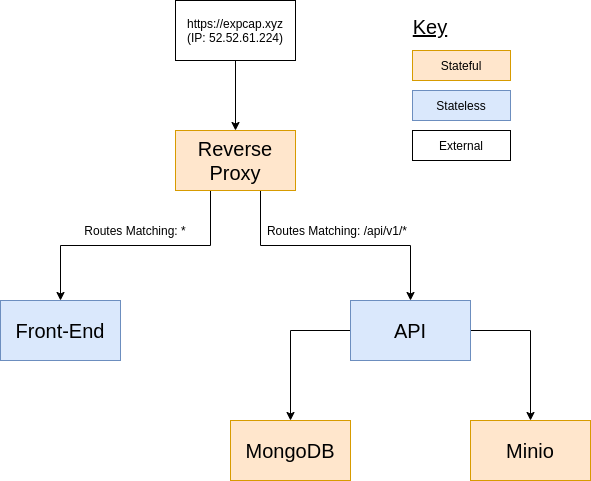

The diagram above was exported from draw.io. Its source (the exported page's mxGraphModel, read from the mxfile embedded in the PNG):
<mxGraphModel dx="980" dy="548" grid="1" gridSize="10" guides="1" tooltips="1" connect="1" arrows="1" fold="1" page="1" pageScale="1" pageWidth="850" pageHeight="1100" math="0" shadow="0">
  <root>
    <mxCell id="0" />
    <mxCell id="1" parent="0" />
    <mxCell id="On0ZKGwMCg2zbP3zqcFG-3" style="edgeStyle=orthogonalEdgeStyle;rounded=0;orthogonalLoop=1;jettySize=auto;html=1;" parent="1" source="On0ZKGwMCg2zbP3zqcFG-1" target="On0ZKGwMCg2zbP3zqcFG-2" edge="1">
      <mxGeometry relative="1" as="geometry" />
    </mxCell>
    <mxCell id="On0ZKGwMCg2zbP3zqcFG-1" value="https://expcap.xyz&lt;br&gt;(IP: 52.52.61.224)" style="rounded=0;whiteSpace=wrap;html=1;" parent="1" vertex="1">
      <mxGeometry x="365" y="100" width="120" height="60" as="geometry" />
    </mxCell>
    <mxCell id="On0ZKGwMCg2zbP3zqcFG-5" style="edgeStyle=orthogonalEdgeStyle;rounded=0;orthogonalLoop=1;jettySize=auto;html=1;exitX=0.5;exitY=1;exitDx=0;exitDy=0;entryX=0.5;entryY=0;entryDx=0;entryDy=0;" parent="1" source="On0ZKGwMCg2zbP3zqcFG-2" target="On0ZKGwMCg2zbP3zqcFG-4" edge="1">
      <mxGeometry relative="1" as="geometry">
        <Array as="points">
          <mxPoint x="400" y="290" />
          <mxPoint x="400" y="345" />
          <mxPoint x="250" y="345" />
        </Array>
      </mxGeometry>
    </mxCell>
    <mxCell id="On0ZKGwMCg2zbP3zqcFG-7" style="edgeStyle=orthogonalEdgeStyle;rounded=0;orthogonalLoop=1;jettySize=auto;html=1;entryX=0.5;entryY=0;entryDx=0;entryDy=0;exitX=0.5;exitY=1;exitDx=0;exitDy=0;" parent="1" source="On0ZKGwMCg2zbP3zqcFG-2" target="On0ZKGwMCg2zbP3zqcFG-6" edge="1">
      <mxGeometry relative="1" as="geometry">
        <Array as="points">
          <mxPoint x="450" y="290" />
          <mxPoint x="450" y="345" />
          <mxPoint x="600" y="345" />
        </Array>
      </mxGeometry>
    </mxCell>
    <mxCell id="On0ZKGwMCg2zbP3zqcFG-2" value="&lt;font style=&quot;font-size: 20px&quot;&gt;Reverse Proxy&lt;/font&gt;" style="rounded=0;whiteSpace=wrap;html=1;fillColor=#ffe6cc;strokeColor=#d79b00;" parent="1" vertex="1">
      <mxGeometry x="365" y="230" width="120" height="60" as="geometry" />
    </mxCell>
    <mxCell id="On0ZKGwMCg2zbP3zqcFG-4" value="&lt;font style=&quot;font-size: 20px&quot;&gt;Front-End&lt;/font&gt;" style="rounded=0;whiteSpace=wrap;html=1;fillColor=#dae8fc;strokeColor=#6c8ebf;" parent="1" vertex="1">
      <mxGeometry x="190" y="400" width="120" height="60" as="geometry" />
    </mxCell>
    <mxCell id="On0ZKGwMCg2zbP3zqcFG-13" style="edgeStyle=orthogonalEdgeStyle;rounded=0;orthogonalLoop=1;jettySize=auto;html=1;entryX=0.5;entryY=0;entryDx=0;entryDy=0;" parent="1" source="On0ZKGwMCg2zbP3zqcFG-6" edge="1" target="On0ZKGwMCg2zbP3zqcFG-9">
      <mxGeometry relative="1" as="geometry">
        <mxPoint x="480" y="630" as="targetPoint" />
        <Array as="points">
          <mxPoint x="480" y="430" />
        </Array>
      </mxGeometry>
    </mxCell>
    <mxCell id="On0ZKGwMCg2zbP3zqcFG-14" style="edgeStyle=orthogonalEdgeStyle;rounded=0;orthogonalLoop=1;jettySize=auto;html=1;exitX=1;exitY=0.5;exitDx=0;exitDy=0;" parent="1" source="On0ZKGwMCg2zbP3zqcFG-6" target="On0ZKGwMCg2zbP3zqcFG-11" edge="1">
      <mxGeometry relative="1" as="geometry" />
    </mxCell>
    <mxCell id="On0ZKGwMCg2zbP3zqcFG-6" value="&lt;font style=&quot;font-size: 20px&quot;&gt;API&lt;/font&gt;" style="rounded=0;whiteSpace=wrap;html=1;fillColor=#dae8fc;strokeColor=#6c8ebf;" parent="1" vertex="1">
      <mxGeometry x="540" y="400" width="120" height="60" as="geometry" />
    </mxCell>
    <mxCell id="On0ZKGwMCg2zbP3zqcFG-9" value="&lt;font style=&quot;font-size: 20px&quot;&gt;MongoDB&lt;/font&gt;" style="rounded=0;whiteSpace=wrap;html=1;fillColor=#ffe6cc;strokeColor=#d79b00;" parent="1" vertex="1">
      <mxGeometry x="420" y="520" width="120" height="60" as="geometry" />
    </mxCell>
    <mxCell id="On0ZKGwMCg2zbP3zqcFG-11" value="&lt;font style=&quot;font-size: 20px&quot;&gt;Minio&lt;/font&gt;" style="rounded=0;whiteSpace=wrap;html=1;fillColor=#ffe6cc;strokeColor=#d79b00;" parent="1" vertex="1">
      <mxGeometry x="660" y="520" width="120" height="60" as="geometry" />
    </mxCell>
    <mxCell id="On0ZKGwMCg2zbP3zqcFG-17" value="Routes Matching: *" style="text;html=1;strokeColor=none;fillColor=none;align=center;verticalAlign=middle;whiteSpace=wrap;rounded=0;" parent="1" vertex="1">
      <mxGeometry x="250" y="320" width="150" height="20" as="geometry" />
    </mxCell>
    <mxCell id="On0ZKGwMCg2zbP3zqcFG-22" value="Routes Matching: /api/v1/*" style="text;html=1;strokeColor=none;fillColor=none;align=center;verticalAlign=middle;whiteSpace=wrap;rounded=0;" parent="1" vertex="1">
      <mxGeometry x="452" y="320" width="150" height="20" as="geometry" />
    </mxCell>
    <mxCell id="On0ZKGwMCg2zbP3zqcFG-23" value="&lt;font size=&quot;1&quot;&gt;&lt;u style=&quot;font-size: 20px&quot;&gt;Key&lt;/u&gt;&lt;/font&gt;" style="text;html=1;strokeColor=none;fillColor=none;align=center;verticalAlign=middle;whiteSpace=wrap;rounded=0;" parent="1" vertex="1">
      <mxGeometry x="600" y="116" width="40" height="20" as="geometry" />
    </mxCell>
    <mxCell id="On0ZKGwMCg2zbP3zqcFG-24" value="Stateful" style="rounded=0;whiteSpace=wrap;html=1;fillColor=#ffe6cc;strokeColor=#d79b00;" parent="1" vertex="1">
      <mxGeometry x="602" y="150" width="98" height="30" as="geometry" />
    </mxCell>
    <mxCell id="On0ZKGwMCg2zbP3zqcFG-26" value="Stateless" style="rounded=0;whiteSpace=wrap;html=1;fillColor=#dae8fc;strokeColor=#6c8ebf;" parent="1" vertex="1">
      <mxGeometry x="602" y="190" width="98" height="30" as="geometry" />
    </mxCell>
    <mxCell id="UpgfTgs8Q7mS9kI9SWAd-2" value="External" style="rounded=0;whiteSpace=wrap;html=1;" parent="1" vertex="1">
      <mxGeometry x="602" y="230" width="98" height="30" as="geometry" />
    </mxCell>
  </root>
</mxGraphModel>